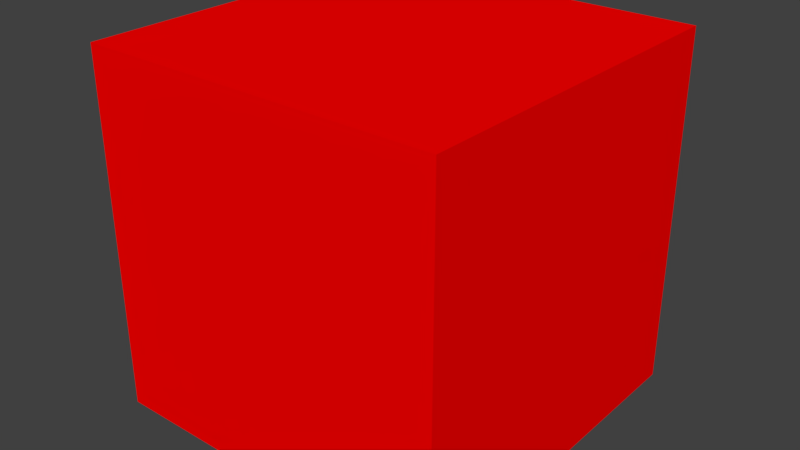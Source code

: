 # Source: enemies1.blend  (saved by Blender 2.76.11; exported with 4.5.12 LTS)
import bpy
from mathutils import Matrix  # noqa: F401  (used for matrix-valued properties, if any)

bpy.ops.wm.read_factory_settings(use_empty=True)
scene = bpy.context.scene
scene.name = 'Scene'

# ---- collections
col_collection_1 = bpy.data.collections.new('Collection 1'); scene.collection.children.link(col_collection_1)

# ---- materials (node trees are filled in below, after node groups)
mat_red = bpy.data.materials.new('red')
mat_red.alpha_threshold = 0.0
mat_red.use_transparent_shadow = False
mat_red.diffuse_color = (1.0, 0.0, 0.0, 1.0)
mat_red.roughness = 0.5

# ---- material node trees

# ---- world
world_world = bpy.data.worlds.new('World'); scene.world = world_world
world_world.color = (0.05088, 0.05088, 0.05088)
world_world.use_sun_shadow = False
world_world.sun_shadow_jitter_overblur = 0.0
world_world.cycles.sampling_method = 'MANUAL'

# ---- meshes
me_2denemy1_001 = bpy.data.meshes.new('2dEnemy1.001')
me_2denemy1_001.from_pydata([(-1.0, -1.0, -1.0), (-1.0, -1.0, 1.0), (-1.0, 1.0, -1.0), (-1.0, 1.0, 1.0), (1.0, -1.0, -1.0), (1.0, -1.0, 1.0), (1.0, 1.0, -1.0), (1.0, 1.0, 1.0)], [], [(1, 3, 2, 0), (3, 7, 6, 2), (7, 5, 4, 6), (5, 1, 0, 4), (0, 2, 6, 4), (5, 7, 3, 1)])
me_2denemy1_001.use_remesh_preserve_volume = False
me_2denemy1_001.use_remesh_preserve_attributes = False
me_2denemy1_001.use_mirror_vertex_groups = False
me_2denemy1_001.update()
me_2denemy1startingplane1_001 = bpy.data.meshes.new('2dEnemy1StartingPlane1.001')
me_2denemy1startingplane1_001.from_pydata([(-1.0, -1.0, -1.0), (-1.0, 1.0, -1.0), (-1.0, -1.0, 1.0), (-1.0, 1.0, 1.0), (1.0, -1.0, -1.0), (-1.0, -1.0, -1.0), (1.0, -1.0, 1.0), (-1.0, -1.0, 1.0), (1.0, 1.0, -1.0), (1.0, -1.0, -1.0), (1.0, 1.0, 1.0), (1.0, -1.0, 1.0), (-1.0, 1.0, -1.0), (1.0, 1.0, -1.0), (-1.0, 1.0, 1.0), (1.0, 1.0, 1.0), (-1.0, -1.0, 1.0), (-1.0, 1.0, 1.0), (1.0, -1.0, 1.0), (1.0, 1.0, 1.0), (1.0, -1.0, -1.0), (1.0, 1.0, -1.0), (-1.0, -1.0, -1.0), (-1.0, 1.0, -1.0)], [], [(0, 2, 3, 1), (4, 6, 7, 5), (8, 10, 11, 9), (12, 14, 15, 13), (16, 18, 19, 17), (20, 22, 23, 21)])
me_2denemy1startingplane1_001.materials.append(mat_red)
me_2denemy1startingplane1_001.use_remesh_preserve_volume = False
me_2denemy1startingplane1_001.use_remesh_preserve_attributes = False
me_2denemy1startingplane1_001.use_mirror_vertex_groups = False
me_2denemy1startingplane1_001.update()

# ---- objects
ob_3denemy1 = bpy.data.objects.new('3dEnemy1', me_2denemy1_001)
ob_3denemy1cube1 = bpy.data.objects.new('3dEnemy1Cube1', me_2denemy1startingplane1_001)

# ---- transforms, parenting, visibility, modifiers, constraints
ob_3denemy1.location = (0.0, 0.0, 0.0)
ob_3denemy1.scale = (0.9, 0.9, 0.9)
ob_3denemy1.hide_render = True
ob_3denemy1.display_type = 'BOUNDS'
ob_3denemy1.lineart.crease_threshold = 0.0
ob_3denemy1cube1.parent = ob_3denemy1
ob_3denemy1cube1.location = (0.0, 0.0, 0.0)
ob_3denemy1cube1.lineart.crease_threshold = 0.0

# ---- collection membership
col_collection_1.objects.link(ob_3denemy1)
col_collection_1.objects.link(ob_3denemy1cube1)

# ---- scene / render settings (as saved in the file)
scene.frame_start = 1; scene.frame_end = 250; scene.frame_set(1)
scene.render.engine = 'BLENDER_EEVEE_NEXT'
scene.render.resolution_percentage = 50
scene.render.dither_intensity = 0.0
scene.cycles.use_denoising = False
scene.cycles.samples = 128
scene.cycles.sampling_pattern = 'TABULATED_SOBOL'
scene.cycles.light_sampling_threshold = 0.0
scene.cycles.use_adaptive_sampling = False
scene.cycles.use_light_tree = False
scene.cycles.blur_glossy = 0.0
scene.cycles.sample_clamp_indirect = 0.0
scene.view_settings.view_transform = 'Standard'
bpy.context.view_layer.update()

# ---- added for rendering (the .blend has no active camera and no usable light): camera, sun
cam_auto = bpy.data.cameras.new('AutoCamera')
cam_auto.lens = 50.0
cam_auto.sensor_width = 36.0
cam_auto.clip_end = 1000.0
ob_auto_camera = bpy.data.objects.new('AutoCamera', cam_auto)
scene.collection.objects.link(ob_auto_camera)
ob_auto_camera.location = (2.88457, -3.46148, 2.30765)
ob_auto_camera.rotation_euler = (1.09748, -7.21219e-08, 0.694738)
scene.camera = ob_auto_camera
light_auto_sun = bpy.data.lights.new('AutoSun', 'SUN')
light_auto_sun.energy = 3.0
light_auto_sun.angle = 0.0523599
ob_auto_sun = bpy.data.objects.new('AutoSun', light_auto_sun)
scene.collection.objects.link(ob_auto_sun)
ob_auto_sun.rotation_euler = (0.872665, 0.174533, 0.523599)
bpy.context.view_layer.update()
